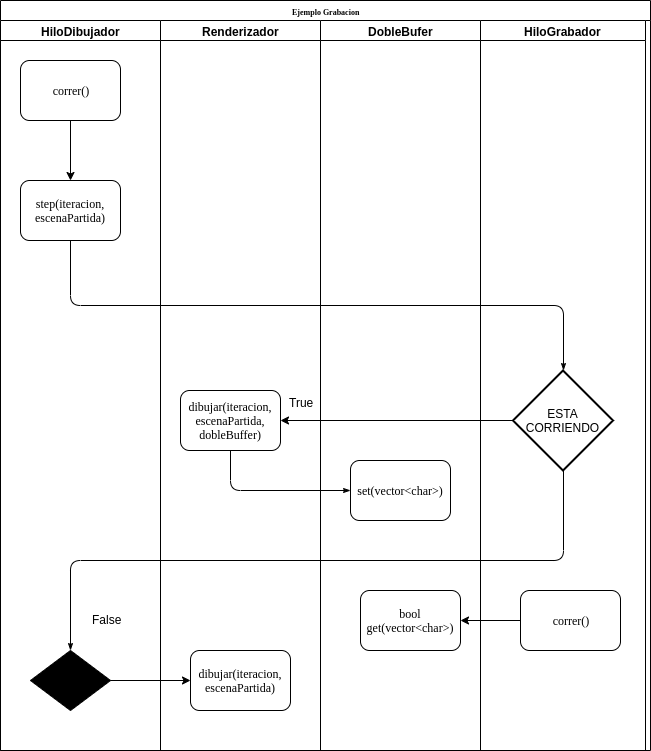

The diagram above was exported from draw.io. Its source (the exported page's mxGraphModel, read from the mxfile embedded in the PNG):
<mxGraphModel dx="1088" dy="1381" grid="1" gridSize="10" guides="1" tooltips="1" connect="1" arrows="1" fold="1" page="1" pageScale="1" pageWidth="1100" pageHeight="850" background="#ffffff" math="0" shadow="0">
  <root>
    <mxCell id="0" />
    <mxCell id="1" parent="0" />
    <mxCell id="77e6c97f196da883-1" value="Ejemplo Grabacion" style="swimlane;html=1;childLayout=stackLayout;startSize=20;rounded=0;shadow=0;labelBackgroundColor=none;strokeColor=#000000;strokeWidth=1;fillColor=#ffffff;fontFamily=Verdana;fontSize=8;fontColor=#000000;align=center;" parent="1" vertex="1">
      <mxGeometry x="70" y="-10" width="650" height="750" as="geometry" />
    </mxCell>
    <mxCell id="77e6c97f196da883-2" value="HiloDibujador" style="swimlane;html=1;startSize=20;" parent="77e6c97f196da883-1" vertex="1">
      <mxGeometry y="20" width="160" height="730" as="geometry" />
    </mxCell>
    <mxCell id="77e6c97f196da883-8" value="&lt;font style=&quot;font-size: 12px&quot;&gt;step(iteracion, escenaPartida)&lt;/font&gt;" style="rounded=1;whiteSpace=wrap;html=1;shadow=0;labelBackgroundColor=none;strokeColor=#000000;strokeWidth=1;fillColor=#ffffff;fontFamily=Verdana;fontSize=8;fontColor=#000000;align=center;" parent="77e6c97f196da883-2" vertex="1">
      <mxGeometry x="20" y="160" width="100" height="60" as="geometry" />
    </mxCell>
    <mxCell id="77e6c97f196da883-20" value="" style="rhombus;whiteSpace=wrap;html=1;rounded=0;shadow=0;labelBackgroundColor=none;strokeColor=#000000;strokeWidth=1;fillColor=#000000;fontFamily=Verdana;fontSize=8;fontColor=#000000;align=center;" parent="77e6c97f196da883-2" vertex="1">
      <mxGeometry x="30" y="630" width="80" height="60" as="geometry" />
    </mxCell>
    <mxCell id="zmdgdDr_AkHM2ErxgLvY-18" value="False" style="text;html=1;resizable=0;points=[];autosize=1;align=left;verticalAlign=top;spacingTop=-4;" parent="77e6c97f196da883-2" vertex="1">
      <mxGeometry x="90" y="590" width="40" height="20" as="geometry" />
    </mxCell>
    <mxCell id="IRfONdbCBPQ70-EdopOf-11" value="" style="edgeStyle=orthogonalEdgeStyle;rounded=0;orthogonalLoop=1;jettySize=auto;html=1;" edge="1" parent="77e6c97f196da883-2" source="IRfONdbCBPQ70-EdopOf-10" target="77e6c97f196da883-8">
      <mxGeometry relative="1" as="geometry" />
    </mxCell>
    <mxCell id="IRfONdbCBPQ70-EdopOf-10" value="&lt;font style=&quot;font-size: 12px&quot;&gt;correr()&lt;/font&gt;" style="rounded=1;whiteSpace=wrap;html=1;shadow=0;labelBackgroundColor=none;strokeColor=#000000;strokeWidth=1;fillColor=#ffffff;fontFamily=Verdana;fontSize=8;fontColor=#000000;align=center;" vertex="1" parent="77e6c97f196da883-2">
      <mxGeometry x="20" y="40" width="100" height="60" as="geometry" />
    </mxCell>
    <mxCell id="77e6c97f196da883-3" value="Renderizador" style="swimlane;html=1;startSize=20;" parent="77e6c97f196da883-1" vertex="1">
      <mxGeometry x="160" y="20" width="160" height="730" as="geometry" />
    </mxCell>
    <mxCell id="77e6c97f196da883-12" value="&lt;font style=&quot;font-size: 12px&quot;&gt;dibujar(iteracion, escenaPartida, dobleBuffer)&lt;/font&gt;" style="rounded=1;whiteSpace=wrap;html=1;shadow=0;labelBackgroundColor=none;strokeColor=#000000;strokeWidth=1;fillColor=#ffffff;fontFamily=Verdana;fontSize=8;fontColor=#000000;align=center;" parent="77e6c97f196da883-3" vertex="1">
      <mxGeometry x="20" y="370" width="100" height="60" as="geometry" />
    </mxCell>
    <mxCell id="zmdgdDr_AkHM2ErxgLvY-15" value="True" style="text;html=1;resizable=0;points=[];autosize=1;align=left;verticalAlign=top;spacingTop=-4;" parent="77e6c97f196da883-3" vertex="1">
      <mxGeometry x="127" y="373" width="40" height="20" as="geometry" />
    </mxCell>
    <mxCell id="IRfONdbCBPQ70-EdopOf-15" value="&lt;font style=&quot;font-size: 12px&quot;&gt;dibujar(iteracion, escenaPartida)&lt;/font&gt;" style="rounded=1;whiteSpace=wrap;html=1;shadow=0;labelBackgroundColor=none;strokeColor=#000000;strokeWidth=1;fillColor=#ffffff;fontFamily=Verdana;fontSize=8;fontColor=#000000;align=center;" vertex="1" parent="77e6c97f196da883-3">
      <mxGeometry x="30" y="630" width="100" height="60" as="geometry" />
    </mxCell>
    <mxCell id="77e6c97f196da883-4" value="DobleBufer" style="swimlane;html=1;startSize=20;" parent="77e6c97f196da883-1" vertex="1">
      <mxGeometry x="320" y="20" width="160" height="730" as="geometry" />
    </mxCell>
    <mxCell id="zmdgdDr_AkHM2ErxgLvY-7" value="&lt;span style=&quot;font-size: 12px&quot;&gt;set(vector&amp;lt;char&amp;gt;)&lt;/span&gt;" style="rounded=1;whiteSpace=wrap;html=1;shadow=0;labelBackgroundColor=none;strokeColor=#000000;strokeWidth=1;fillColor=#ffffff;fontFamily=Verdana;fontSize=8;fontColor=#000000;align=center;" parent="77e6c97f196da883-4" vertex="1">
      <mxGeometry x="30" y="440" width="100" height="60" as="geometry" />
    </mxCell>
    <mxCell id="IRfONdbCBPQ70-EdopOf-7" value="&lt;span style=&quot;font-size: 12px&quot;&gt;bool get(vector&amp;lt;char&amp;gt;)&lt;/span&gt;" style="rounded=1;whiteSpace=wrap;html=1;shadow=0;labelBackgroundColor=none;strokeColor=#000000;strokeWidth=1;fillColor=#ffffff;fontFamily=Verdana;fontSize=8;fontColor=#000000;align=center;" vertex="1" parent="77e6c97f196da883-4">
      <mxGeometry x="40" y="570" width="100" height="60" as="geometry" />
    </mxCell>
    <mxCell id="77e6c97f196da883-5" value="HiloGrabador" style="swimlane;html=1;startSize=20;" parent="77e6c97f196da883-1" vertex="1">
      <mxGeometry x="480" y="20" width="165" height="730" as="geometry">
        <mxRectangle x="480" y="20" width="30" height="730" as="alternateBounds" />
      </mxGeometry>
    </mxCell>
    <mxCell id="zmdgdDr_AkHM2ErxgLvY-9" value="&lt;span style=&quot;font-size: 12px ; white-space: normal&quot;&gt;correr()&lt;/span&gt;" style="rounded=1;whiteSpace=wrap;html=1;shadow=0;labelBackgroundColor=none;strokeColor=#000000;strokeWidth=1;fillColor=#ffffff;fontFamily=Verdana;fontSize=8;fontColor=#000000;align=center;" parent="77e6c97f196da883-5" vertex="1">
      <mxGeometry x="40" y="570" width="100" height="60" as="geometry" />
    </mxCell>
    <mxCell id="zmdgdDr_AkHM2ErxgLvY-13" value="ESTA CORRIENDO" style="strokeWidth=2;html=1;shape=mxgraph.flowchart.decision;whiteSpace=wrap;" parent="77e6c97f196da883-5" vertex="1">
      <mxGeometry x="32.5" y="350" width="100" height="100" as="geometry" />
    </mxCell>
    <mxCell id="IRfONdbCBPQ70-EdopOf-12" value="" style="edgeStyle=orthogonalEdgeStyle;rounded=0;orthogonalLoop=1;jettySize=auto;html=1;" edge="1" parent="77e6c97f196da883-5" source="zmdgdDr_AkHM2ErxgLvY-13">
      <mxGeometry relative="1" as="geometry">
        <mxPoint x="-200" y="400" as="targetPoint" />
      </mxGeometry>
    </mxCell>
    <mxCell id="IRfONdbCBPQ70-EdopOf-9" value="" style="edgeStyle=orthogonalEdgeStyle;rounded=0;orthogonalLoop=1;jettySize=auto;html=1;" edge="1" parent="77e6c97f196da883-1" source="zmdgdDr_AkHM2ErxgLvY-9" target="IRfONdbCBPQ70-EdopOf-7">
      <mxGeometry relative="1" as="geometry" />
    </mxCell>
    <mxCell id="77e6c97f196da883-28" style="edgeStyle=orthogonalEdgeStyle;rounded=1;html=1;labelBackgroundColor=none;startArrow=none;startFill=0;startSize=5;endArrow=classicThin;endFill=1;endSize=5;jettySize=auto;orthogonalLoop=1;strokeColor=#000000;strokeWidth=1;fontFamily=Verdana;fontSize=8;fontColor=#000000;exitX=0.5;exitY=1;exitDx=0;exitDy=0;entryX=0;entryY=0.5;entryDx=0;entryDy=0;" parent="77e6c97f196da883-1" source="77e6c97f196da883-12" target="zmdgdDr_AkHM2ErxgLvY-7" edge="1">
      <mxGeometry relative="1" as="geometry">
        <mxPoint x="360" y="150" as="targetPoint" />
        <Array as="points" />
      </mxGeometry>
    </mxCell>
    <mxCell id="107ba76e4e335f99-4" style="edgeStyle=orthogonalEdgeStyle;rounded=1;html=1;labelBackgroundColor=none;startArrow=none;startFill=0;startSize=5;endArrow=classicThin;endFill=1;endSize=5;jettySize=auto;orthogonalLoop=1;strokeColor=#000000;strokeWidth=1;fontFamily=Verdana;fontSize=8;fontColor=#000000;entryX=0.5;entryY=0;entryDx=0;entryDy=0;entryPerimeter=0;exitX=0.5;exitY=1;exitDx=0;exitDy=0;" parent="77e6c97f196da883-1" source="77e6c97f196da883-8" target="zmdgdDr_AkHM2ErxgLvY-13" edge="1">
      <mxGeometry relative="1" as="geometry">
        <Array as="points" />
        <mxPoint x="70" y="435" as="sourcePoint" />
        <mxPoint x="210" y="420" as="targetPoint" />
      </mxGeometry>
    </mxCell>
    <mxCell id="zmdgdDr_AkHM2ErxgLvY-17" style="edgeStyle=orthogonalEdgeStyle;rounded=1;html=1;labelBackgroundColor=none;startArrow=none;startFill=0;startSize=5;endArrow=classicThin;endFill=1;endSize=5;jettySize=auto;orthogonalLoop=1;strokeColor=#000000;strokeWidth=1;fontFamily=Verdana;fontSize=8;fontColor=#000000;entryX=0.5;entryY=0;entryDx=0;entryDy=0;exitX=0.5;exitY=1;exitDx=0;exitDy=0;exitPerimeter=0;" parent="77e6c97f196da883-1" source="zmdgdDr_AkHM2ErxgLvY-13" target="77e6c97f196da883-20" edge="1">
      <mxGeometry relative="1" as="geometry">
        <Array as="points" />
        <mxPoint x="80" y="445" as="sourcePoint" />
        <mxPoint x="80" y="490" as="targetPoint" />
      </mxGeometry>
    </mxCell>
    <mxCell id="IRfONdbCBPQ70-EdopOf-16" value="" style="edgeStyle=orthogonalEdgeStyle;rounded=0;orthogonalLoop=1;jettySize=auto;html=1;" edge="1" parent="77e6c97f196da883-1" source="77e6c97f196da883-20" target="IRfONdbCBPQ70-EdopOf-15">
      <mxGeometry relative="1" as="geometry" />
    </mxCell>
  </root>
</mxGraphModel>